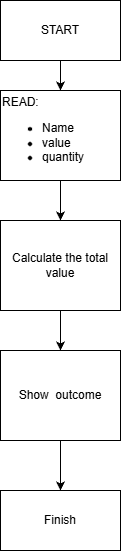

The diagram above was exported from draw.io. Its source (the exported page's mxGraphModel, read from the mxfile embedded in the PNG):
<mxGraphModel dx="1042" dy="562" grid="1" gridSize="10" guides="1" tooltips="1" connect="1" arrows="1" fold="1" page="1" pageScale="1" pageWidth="827" pageHeight="1169" math="0" shadow="0">
  <root>
    <mxCell id="0" />
    <mxCell id="1" parent="0" />
    <mxCell id="vwXx6nJaWnJ8MA3TxPwu-3" edge="1" parent="1" source="vwXx6nJaWnJ8MA3TxPwu-1" style="edgeStyle=orthogonalEdgeStyle;rounded=0;orthogonalLoop=1;jettySize=auto;html=1;exitX=0.5;exitY=1;exitDx=0;exitDy=0;" target="vwXx6nJaWnJ8MA3TxPwu-2">
      <mxGeometry relative="1" as="geometry" />
    </mxCell>
    <mxCell id="vwXx6nJaWnJ8MA3TxPwu-1" parent="1" style="rounded=0;whiteSpace=wrap;html=1;" value="START" vertex="1">
      <mxGeometry height="60" width="120" x="294" as="geometry" />
    </mxCell>
    <mxCell id="vwXx6nJaWnJ8MA3TxPwu-5" edge="1" parent="1" source="vwXx6nJaWnJ8MA3TxPwu-2" style="edgeStyle=orthogonalEdgeStyle;rounded=0;orthogonalLoop=1;jettySize=auto;html=1;" target="vwXx6nJaWnJ8MA3TxPwu-4" value="">
      <mxGeometry relative="1" as="geometry" />
    </mxCell>
    <mxCell id="vwXx6nJaWnJ8MA3TxPwu-2" parent="1" style="rounded=0;whiteSpace=wrap;html=1;align=left;" value="READ:&lt;div&gt;&lt;ul&gt;&lt;li&gt;Name&lt;/li&gt;&lt;li&gt;value&lt;/li&gt;&lt;li&gt;quantity&lt;/li&gt;&lt;/ul&gt;&lt;/div&gt;" vertex="1">
      <mxGeometry height="90" width="120" x="294" y="90" as="geometry" />
    </mxCell>
    <mxCell id="vwXx6nJaWnJ8MA3TxPwu-7" edge="1" parent="1" source="vwXx6nJaWnJ8MA3TxPwu-4" style="edgeStyle=orthogonalEdgeStyle;rounded=0;orthogonalLoop=1;jettySize=auto;html=1;" target="vwXx6nJaWnJ8MA3TxPwu-6" value="">
      <mxGeometry relative="1" as="geometry" />
    </mxCell>
    <mxCell id="vwXx6nJaWnJ8MA3TxPwu-4" parent="1" style="rounded=0;whiteSpace=wrap;html=1;" value="Calculate the total value" vertex="1">
      <mxGeometry height="90" width="120" x="294" y="220" as="geometry" />
    </mxCell>
    <mxCell id="vwXx6nJaWnJ8MA3TxPwu-9" edge="1" parent="1" source="vwXx6nJaWnJ8MA3TxPwu-6" style="edgeStyle=orthogonalEdgeStyle;rounded=0;orthogonalLoop=1;jettySize=auto;html=1;" target="vwXx6nJaWnJ8MA3TxPwu-8" value="">
      <mxGeometry relative="1" as="geometry" />
    </mxCell>
    <mxCell id="vwXx6nJaWnJ8MA3TxPwu-6" parent="1" style="rounded=0;whiteSpace=wrap;html=1;" value="Show&amp;nbsp; outcome" vertex="1">
      <mxGeometry height="90" width="120" x="294" y="350" as="geometry" />
    </mxCell>
    <mxCell id="vwXx6nJaWnJ8MA3TxPwu-8" parent="1" style="rounded=0;whiteSpace=wrap;html=1;" value="Finish" vertex="1">
      <mxGeometry height="60" width="120" x="294" y="490" as="geometry" />
    </mxCell>
  </root>
</mxGraphModel>